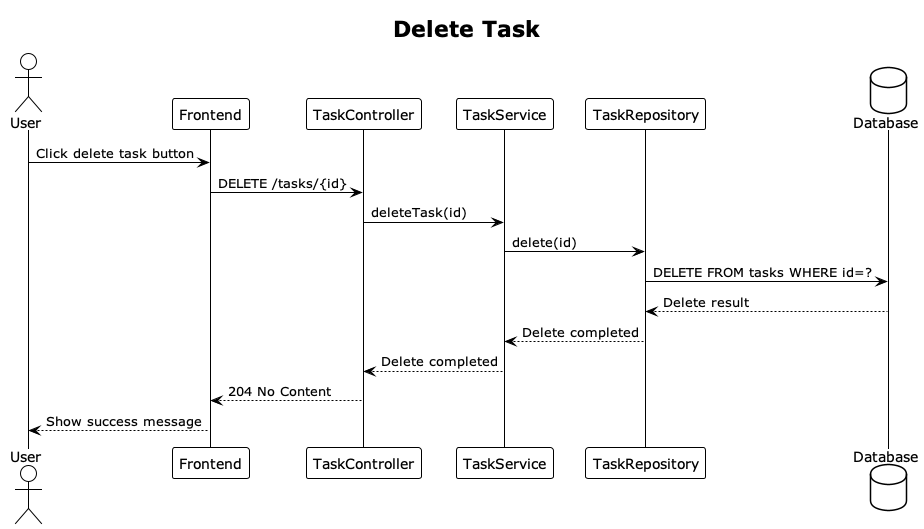

The diagram above was rendered by PlantUML. Its source (embedded in the PNG):
@startuml
!theme plain

title Delete Task

actor User
participant "Frontend" as FE
participant "TaskController" as Controller
participant "TaskService" as Service
participant "TaskRepository" as Repo
database "Database" as DB

User -> FE : Click delete task button
FE -> Controller : DELETE /tasks/{id}
Controller -> Service : deleteTask(id)
Service -> Repo : delete(id)
Repo -> DB : DELETE FROM tasks WHERE id=?
DB --> Repo : Delete result
Repo --> Service : Delete completed
Service --> Controller : Delete completed
Controller --> FE : 204 No Content
FE --> User : Show success message

@enduml